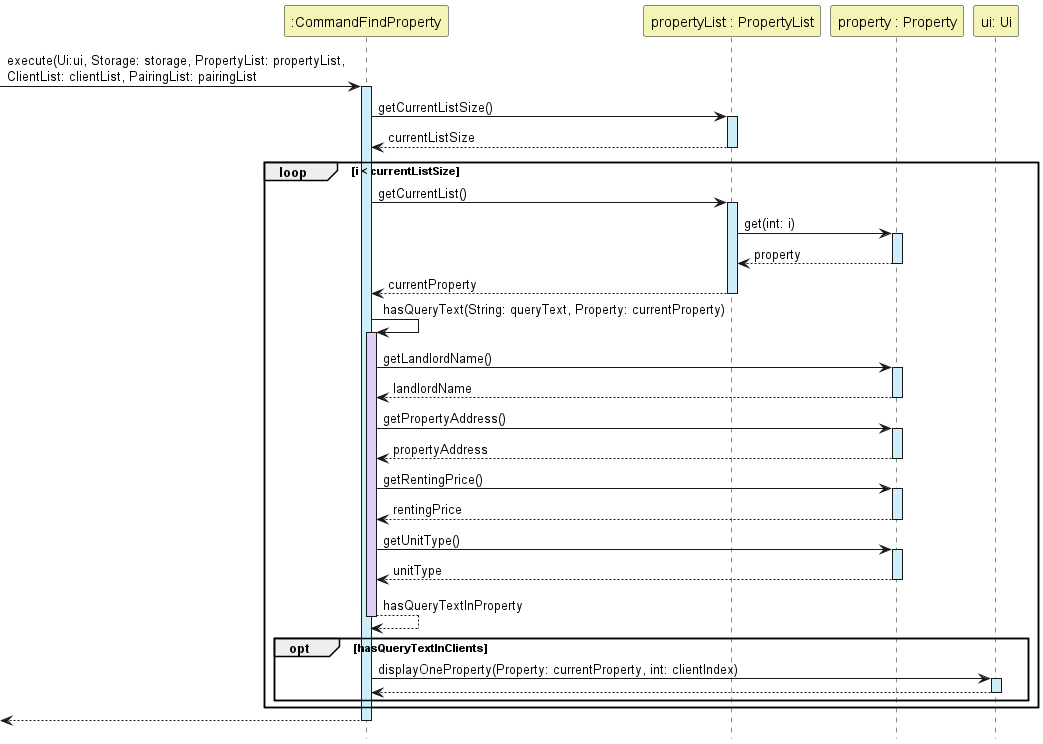

The diagram above was rendered by PlantUML. Its source (embedded in the PNG):
@startuml

hide footbox

Participant ":CommandFindProperty" as CommandFindProperty #F4F4B6
Participant "propertyList : PropertyList" as PropertyList #F4F4B6
Participant "property : Property" as Property #F4F4B6
Participant "ui: Ui" as Ui #F4F4B6

->CommandFindProperty:execute(Ui:ui, Storage: storage, PropertyList: propertyList, \nClientList: clientList, PairingList: pairingList
activate CommandFindProperty #CDEFF9

CommandFindProperty->PropertyList:getCurrentListSize()
activate PropertyList #CDEFF9
return currentListSize

    loop i < currentListSize
        CommandFindProperty->PropertyList:getCurrentList()
        activate PropertyList #CDEFF9
        PropertyList->Property:get(int: i)
        activate Property #CDEFF9
        return property
        return currentProperty

        CommandFindProperty->CommandFindProperty:hasQueryText(String: queryText, Property: currentProperty)
        activate CommandFindProperty #E2CDF9
        CommandFindProperty -> Property:getLandlordName()
        activate Property #CDEFF9
        return landlordName

        CommandFindProperty -> Property:getPropertyAddress()
        activate Property #CDEFF9
        return propertyAddress

        CommandFindProperty -> Property:getRentingPrice()
        activate Property #CDEFF9
        return rentingPrice

        CommandFindProperty -> Property:getUnitType()
        activate Property #CDEFF9
        return unitType

        return hasQueryTextInProperty
        opt hasQueryTextInClients
            CommandFindProperty->Ui:displayOneProperty(Property: currentProperty, int: clientIndex)
            activate Ui #CDEFF9
            return
        end

    end

    return
@enduml